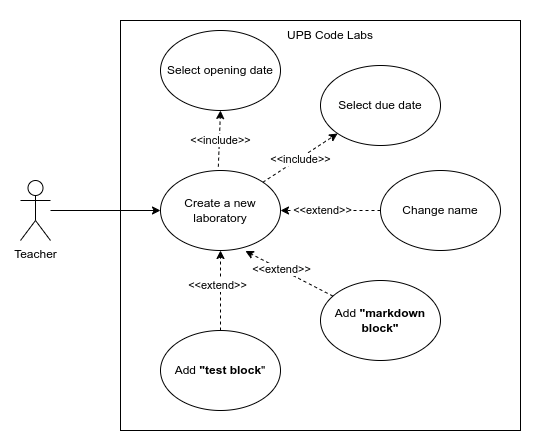

The diagram above was exported from draw.io. Its source (the exported page's mxGraphModel, read from the mxfile embedded in the PNG):
<mxGraphModel dx="989" dy="574" grid="1" gridSize="10" guides="1" tooltips="1" connect="1" arrows="1" fold="1" page="1" pageScale="1" pageWidth="850" pageHeight="1100" math="0" shadow="0">
  <root>
    <mxCell id="0" />
    <mxCell id="1" parent="0" />
    <mxCell id="2" value="" style="rounded=0;whiteSpace=wrap;html=1;strokeColor=none;" vertex="1" parent="1">
      <mxGeometry y="640" width="540" height="445" as="geometry" />
    </mxCell>
    <mxCell id="3" value="" style="rounded=0;whiteSpace=wrap;html=1;" vertex="1" parent="1">
      <mxGeometry x="120" y="660" width="400" height="410" as="geometry" />
    </mxCell>
    <mxCell id="4" style="edgeStyle=orthogonalEdgeStyle;rounded=0;orthogonalLoop=1;jettySize=auto;html=1;" edge="1" source="5" target="7" parent="1">
      <mxGeometry relative="1" as="geometry" />
    </mxCell>
    <mxCell id="5" value="Teacher" style="shape=umlActor;verticalLabelPosition=bottom;verticalAlign=top;html=1;outlineConnect=0;" vertex="1" parent="1">
      <mxGeometry x="20" y="820" width="30" height="60" as="geometry" />
    </mxCell>
    <mxCell id="6" value="UPB Code Labs" style="text;html=1;strokeColor=none;fillColor=none;align=center;verticalAlign=middle;whiteSpace=wrap;rounded=0;" vertex="1" parent="1">
      <mxGeometry x="285" y="660" width="90" height="30" as="geometry" />
    </mxCell>
    <mxCell id="7" value="Create a new laboratory" style="ellipse;whiteSpace=wrap;html=1;" vertex="1" parent="1">
      <mxGeometry x="160" y="810" width="120" height="80" as="geometry" />
    </mxCell>
    <mxCell id="8" value="Change name" style="ellipse;whiteSpace=wrap;html=1;" vertex="1" parent="1">
      <mxGeometry x="380" y="810" width="120" height="80" as="geometry" />
    </mxCell>
    <mxCell id="9" value="Add &lt;b&gt;&quot;markdown block&quot;&lt;/b&gt;" style="ellipse;whiteSpace=wrap;html=1;" vertex="1" parent="1">
      <mxGeometry x="320" y="920" width="120" height="80" as="geometry" />
    </mxCell>
    <mxCell id="10" value="Add &lt;b&gt;&quot;test block&lt;/b&gt;&quot;" style="ellipse;whiteSpace=wrap;html=1;" vertex="1" parent="1">
      <mxGeometry x="160" y="970" width="120" height="80" as="geometry" />
    </mxCell>
    <mxCell id="11" value="" style="endArrow=classic;html=1;rounded=0;entryX=0.707;entryY=1.006;entryDx=0;entryDy=0;dashed=1;entryPerimeter=0;" edge="1" source="9" target="7" parent="1">
      <mxGeometry width="50" height="50" relative="1" as="geometry">
        <mxPoint x="270" y="860" as="sourcePoint" />
        <mxPoint x="320" y="810" as="targetPoint" />
      </mxGeometry>
    </mxCell>
    <mxCell id="12" value="&amp;lt;&amp;lt;extend&amp;gt;&amp;gt;" style="edgeLabel;html=1;align=center;verticalAlign=middle;resizable=0;points=[];" vertex="1" connectable="0" parent="11">
      <mxGeometry x="0.1748" relative="1" as="geometry">
        <mxPoint as="offset" />
      </mxGeometry>
    </mxCell>
    <mxCell id="13" value="" style="endArrow=classic;html=1;rounded=0;exitX=0.5;exitY=0;exitDx=0;exitDy=0;dashed=1;entryX=0.5;entryY=1;entryDx=0;entryDy=0;" edge="1" source="10" target="7" parent="1">
      <mxGeometry width="50" height="50" relative="1" as="geometry">
        <mxPoint x="400" y="860" as="sourcePoint" />
        <mxPoint x="290" y="770" as="targetPoint" />
      </mxGeometry>
    </mxCell>
    <mxCell id="14" value="&amp;lt;&amp;lt;extend&amp;gt;&amp;gt;" style="edgeLabel;html=1;align=center;verticalAlign=middle;resizable=0;points=[];" vertex="1" connectable="0" parent="13">
      <mxGeometry x="0.105" y="3" relative="1" as="geometry">
        <mxPoint y="-1" as="offset" />
      </mxGeometry>
    </mxCell>
    <mxCell id="15" value="Select due date" style="ellipse;whiteSpace=wrap;html=1;" vertex="1" parent="1">
      <mxGeometry x="320" y="705" width="120" height="80" as="geometry" />
    </mxCell>
    <mxCell id="16" value="" style="endArrow=classic;html=1;rounded=0;exitX=1;exitY=0;exitDx=0;exitDy=0;dashed=1;" edge="1" source="7" target="15" parent="1">
      <mxGeometry width="50" height="50" relative="1" as="geometry">
        <mxPoint x="270" y="860" as="sourcePoint" />
        <mxPoint x="320" y="810" as="targetPoint" />
      </mxGeometry>
    </mxCell>
    <mxCell id="17" value="&amp;lt;&amp;lt;include&amp;gt;&amp;gt;" style="edgeLabel;html=1;align=center;verticalAlign=middle;resizable=0;points=[];" vertex="1" connectable="0" parent="16">
      <mxGeometry x="-0.0329" y="-1" relative="1" as="geometry">
        <mxPoint as="offset" />
      </mxGeometry>
    </mxCell>
    <mxCell id="18" value="" style="endArrow=classic;html=1;rounded=0;entryX=1;entryY=0.5;entryDx=0;entryDy=0;dashed=1;exitX=0;exitY=0.5;exitDx=0;exitDy=0;" edge="1" source="8" target="7" parent="1">
      <mxGeometry width="50" height="50" relative="1" as="geometry">
        <mxPoint x="410" y="835" as="sourcePoint" />
        <mxPoint x="335" y="750" as="targetPoint" />
      </mxGeometry>
    </mxCell>
    <mxCell id="19" value="&amp;lt;&amp;lt;extend&amp;gt;&amp;gt;" style="edgeLabel;html=1;align=center;verticalAlign=middle;resizable=0;points=[];" vertex="1" connectable="0" parent="18">
      <mxGeometry x="0.1748" relative="1" as="geometry">
        <mxPoint as="offset" />
      </mxGeometry>
    </mxCell>
    <mxCell id="20" value="Select opening date" style="ellipse;whiteSpace=wrap;html=1;" vertex="1" parent="1">
      <mxGeometry x="160" y="670" width="120" height="80" as="geometry" />
    </mxCell>
    <mxCell id="21" value="" style="endArrow=classic;html=1;rounded=0;exitX=0.482;exitY=-0.048;exitDx=0;exitDy=0;dashed=1;exitPerimeter=0;entryX=0.5;entryY=1;entryDx=0;entryDy=0;" edge="1" source="7" target="20" parent="1">
      <mxGeometry width="50" height="50" relative="1" as="geometry">
        <mxPoint x="280" y="730" as="sourcePoint" />
        <mxPoint x="210" y="750" as="targetPoint" />
      </mxGeometry>
    </mxCell>
    <mxCell id="22" value="&amp;lt;&amp;lt;include&amp;gt;&amp;gt;" style="edgeLabel;html=1;align=center;verticalAlign=middle;resizable=0;points=[];" vertex="1" connectable="0" parent="21">
      <mxGeometry x="-0.0329" y="-1" relative="1" as="geometry">
        <mxPoint as="offset" />
      </mxGeometry>
    </mxCell>
  </root>
</mxGraphModel>